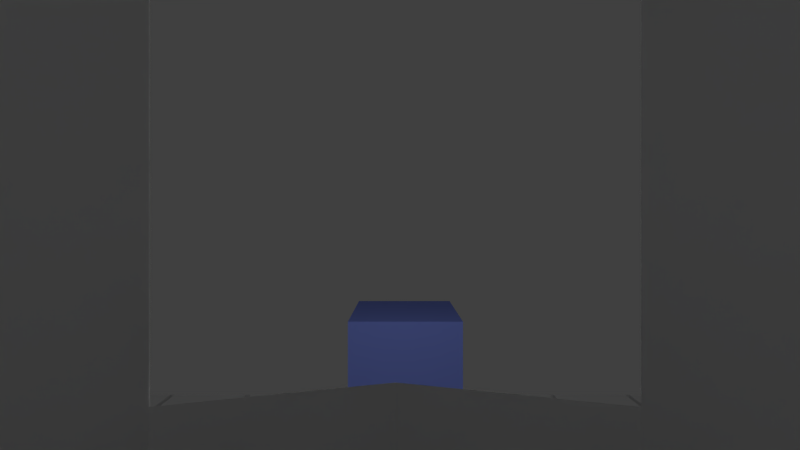 # Source: main.blend  (saved by Blender 2.74.0; exported with 4.5.12 LTS)
import bpy
from mathutils import Matrix  # noqa: F401  (used for matrix-valued properties, if any)

bpy.ops.wm.read_factory_settings(use_empty=True)
scene = bpy.context.scene
scene.name = 'Scene'

# ---- collections
col_collection_1 = bpy.data.collections.new('Collection 1'); scene.collection.children.link(col_collection_1)

# ---- materials (node trees are filled in below, after node groups)
mat_material_003 = bpy.data.materials.new('Material.003')
mat_material_003.alpha_threshold = 0.0
mat_material_003.use_transparent_shadow = False
mat_material_003.roughness = 0.5
mat_material_004 = bpy.data.materials.new('Material.004')
mat_material_004.alpha_threshold = 0.0
mat_material_004.use_transparent_shadow = False
mat_material_004.roughness = 0.5
mat_material = bpy.data.materials.new('Material')
mat_material.alpha_threshold = 0.0
mat_material.use_transparent_shadow = False
mat_material.diffuse_color = (0.2133, 0.2805, 0.8, 1.0)
mat_material.roughness = 0.5
mat_material.line_color = (0.0, 0.0, 0.0, 1.0)

# ---- material node trees

# ---- world
world_world = bpy.data.worlds.new('World'); scene.world = world_world
world_world.color = (0.05088, 0.05088, 0.05088)
world_world.use_sun_shadow = False
world_world.sun_shadow_jitter_overblur = 0.0
world_world.cycles.sampling_method = 'MANUAL'
world_world.cycles.sample_map_resolution = 256

# ---- cameras
cam_camera_001 = bpy.data.cameras.new('Camera.001')
cam_camera_001.clip_end = 100.0
cam_camera_001.lens = 17.0
cam_camera_001.sensor_width = 32.0
cam_camera_001.sensor_height = 18.0
cam_camera_001.ortho_scale = 7.314
cam_camera_001.dof.focus_distance = 0.0
cam_camera_001.dof.aperture_fstop = 128.0
cam_camera_002 = bpy.data.cameras.new('Camera.002')
cam_camera_002.clip_end = 100.0
cam_camera_002.lens = 35.0
cam_camera_002.sensor_width = 32.0
cam_camera_002.sensor_height = 18.0
cam_camera_002.display_size = 2.0
cam_camera_002.dof.focus_distance = 0.0
cam_camera_002.dof.aperture_fstop = 128.0

# ---- lights
light_point = bpy.data.lights.new('Point', 'POINT')
light_point.transmission_factor = 0.0
light_point.energy = 100.0
light_point.shadow_buffer_clip_start = 0.5
light_point.shadow_soft_size = 0.1
light_point.shadow_maximum_resolution = 0.006
light_point.use_absolute_resolution = True
light_point.cycles.use_multiple_importance_sampling = False
light_lamp_001 = bpy.data.lights.new('Lamp.001', 'POINT')
light_lamp_001.transmission_factor = 0.0
light_lamp_001.cutoff_distance = 30.0
light_lamp_001.energy = 100.0
light_lamp_001.shadow_buffer_clip_start = 1.001
light_lamp_001.shadow_soft_size = 0.1
light_lamp_001.shadow_maximum_resolution = 0.006
light_lamp_001.use_absolute_resolution = True
light_lamp_001.cycles.use_multiple_importance_sampling = False

# ---- meshes
me_char_main = bpy.data.meshes.new('char_main')
me_char_main.from_pydata([(7.618e-09, 0.4255, 0.1522), (-0.2127, 0.3685, 0.1522), (-0.3685, 0.2127, 0.1522), (-0.4255, -1.004e-07, 0.1522), (-0.3685, -0.2127, 0.1522), (-0.2127, -0.3685, 0.1522), (-5.663e-08, -0.4255, 0.1522), (0.2127, -0.3685, 0.1522), (0.3685, -0.2127, 0.1522), (0.4255, -2.796e-07, 0.1522), (0.3685, 0.2127, 0.1522), (0.2127, 0.3685, 0.1522), (7.618e-09, 0.4255, 1.373), (-0.2127, 0.3685, 1.373), (-0.3685, 0.2127, 1.373), (-0.4255, -1.004e-07, 1.373), (-0.3685, -0.2127, 1.373), (-0.2127, -0.3685, 1.373), (-5.663e-08, -0.4255, 1.373), (0.2127, -0.3685, 1.373), (0.3685, -0.2127, 1.373), (0.4255, -2.796e-07, 1.373), (0.3685, 0.2127, 1.373), (0.2127, 0.3685, 1.373), (2.732e-08, -1.639e-07, -0.1221), (6.623e-09, 0.2058, 1.371), (2.732e-08, -1.639e-07, 1.373), (-5.663e-08, -0.4255, 0.8643), (0.2127, -0.3685, 0.8643), (7.618e-09, 0.4255, 0.8643), (-0.2127, 0.3685, 0.8643), (0.3685, -0.2127, 0.8643), (-0.3685, 0.2127, 0.8643), (0.4255, -2.796e-07, 0.8643), (-0.4255, -1.004e-07, 0.8643), (0.3685, 0.2127, 0.8643), (-0.3685, -0.2127, 0.8643), (0.2127, 0.3685, 0.8643), (-0.2127, -0.3685, 0.8643)], [], [(28, 27, 6, 7), (30, 29, 0, 1), (31, 28, 7, 8), (32, 30, 1, 2), (33, 31, 8, 9), (34, 32, 2, 3), (35, 33, 9, 10), (36, 34, 3, 4), (37, 35, 10, 11), (38, 36, 4, 5), (37, 11, 0, 29), (27, 38, 5, 6), (3, 2, 24), (10, 9, 24), (4, 3, 24), (11, 10, 24), (5, 4, 24), (11, 24, 0), (6, 5, 24), (7, 6, 24), (1, 0, 24), (8, 7, 24), (2, 1, 24), (9, 8, 24), (26, 17, 18), (26, 18, 19), (26, 12, 13), (26, 19, 20), (26, 13, 14), (26, 20, 21), (26, 14, 15), (26, 21, 22), (26, 15, 16), (26, 22, 23), (26, 16, 17), (23, 12, 26), (18, 17, 38, 27), (17, 16, 36, 38), (23, 22, 35, 37), (16, 15, 34, 36), (22, 21, 33, 35), (15, 14, 32, 34), (21, 20, 31, 33), (14, 13, 30, 32), (20, 19, 28, 31), (19, 18, 27, 28)])
me_char_main.materials.append(mat_material_003)
me_char_main.use_remesh_preserve_volume = False
me_char_main.use_remesh_preserve_attributes = False
me_char_main.use_mirror_vertex_groups = False
me_char_main.update()
me_cube_016 = bpy.data.meshes.new('Cube.016')
me_cube_016.from_pydata([(-0.006282, 0.9741, 1.46), (-0.4964, 0.8428, 1.46), (-0.8552, 0.484, 1.46), (-0.9866, -0.006161, 1.46), (-0.8552, -0.4963, 1.46), (-0.4964, -0.8551, 1.46), (-0.006282, -0.9864, 1.46), (0.4839, -0.8551, 1.46), (0.8427, -0.4963, 1.46), (0.974, -0.006162, 1.46), (0.8427, 0.484, 1.46), (0.4839, 0.8428, 1.46), (0.4839, 0.8428, -2.484), (0.8427, 0.484, -2.484), (0.974, -0.006162, -2.484), (0.8427, -0.4963, -2.484), (0.4839, -0.8551, -2.484), (-0.006282, -0.9864, -2.484), (-0.4964, -0.8551, -2.484), (-0.8552, -0.4963, -2.484), (-0.9866, -0.006161, -2.484), (-0.8552, 0.484, -2.484), (-0.4964, 0.8428, -2.484), (-0.006282, 0.9741, -2.484), (-0.006282, -0.006161, 1.46), (-0.8552, -0.4963, 0.2376), (0.8427, 0.484, 0.2376), (-0.9866, -0.006161, 0.2376), (0.974, -0.006162, 0.2376), (-0.8552, 0.484, 0.2376), (0.8427, -0.4963, 0.2376), (-0.4964, 0.8428, 0.2376), (0.4839, -0.8551, 0.2376), (-0.006282, -0.9864, 0.2376), (-0.4964, -0.8551, 0.2376), (0.4839, 0.8428, 0.2376), (-0.006282, 0.9741, 0.2376), (-0.4964, -0.8551, -1.428), (0.4839, 0.8428, -1.428), (-0.8552, -0.4963, -1.428), (0.8427, 0.484, -1.428), (-0.9866, -0.006161, -1.428), (0.974, -0.006162, -1.428), (-0.8552, 0.484, -1.428), (0.8427, -0.4963, -1.428), (-0.4964, 0.8428, -1.428), (0.4839, -0.8551, -1.428), (-0.006282, -0.9864, -1.428), (-0.006282, 0.9741, -1.428)], [], [(37, 39, 19, 18), (38, 40, 13, 12), (39, 41, 20, 19), (40, 42, 14, 13), (41, 43, 21, 20), (42, 44, 15, 14), (43, 45, 22, 21), (44, 46, 16, 15), (45, 48, 23, 22), (46, 47, 17, 16), (47, 37, 18, 17), (35, 36, 0, 11), (8, 24, 7), (2, 24, 1), (9, 24, 8), (3, 24, 2), (10, 24, 9), (4, 24, 3), (11, 24, 10), (5, 24, 4), (11, 0, 24), (6, 24, 5), (7, 24, 6), (1, 24, 0), (6, 5, 34, 33), (7, 6, 33, 32), (1, 0, 36, 31), (8, 7, 32, 30), (2, 1, 31, 29), (9, 8, 30, 28), (3, 2, 29, 27), (10, 9, 28, 26), (4, 3, 27, 25), (11, 10, 26, 35), (5, 4, 25, 34), (12, 23, 48, 38), (33, 34, 37, 47), (32, 33, 47, 46), (30, 32, 46, 44), (29, 31, 45, 43), (28, 30, 44, 42), (27, 29, 43, 41), (26, 28, 42, 40), (25, 27, 41, 39), (35, 26, 40, 38), (34, 25, 39, 37)])
me_cube_016.materials.append(mat_material_004)
me_cube_016.use_remesh_preserve_volume = False
me_cube_016.use_remesh_preserve_attributes = False
me_cube_016.use_mirror_vertex_groups = False
me_cube_016.update()
me_cube_002 = bpy.data.meshes.new('Cube.002')
me_cube_002.from_pydata([(-1.0, -1.0, -1.0), (-1.0, 1.0, -1.0), (1.0, 1.0, -1.0), (1.0, -1.0, -1.0), (-1.0, -1.0, 1.0), (-1.0, 1.0, 1.0), (1.0, 1.0, 1.0), (1.0, -1.0, 1.0)], [], [(4, 5, 1, 0), (5, 6, 2, 1), (6, 7, 3, 2), (7, 4, 0, 3), (0, 1, 2, 3), (7, 6, 5, 4)])
me_cube_002.use_remesh_preserve_volume = False
me_cube_002.use_remesh_preserve_attributes = False
me_cube_002.use_mirror_vertex_groups = False
me_cube_002.update()
me_cube_017 = bpy.data.meshes.new('Cube.017')
me_cube_017.from_pydata([(-0.006282, 0.9741, 0.3809), (-0.4964, 0.8428, 0.3809), (-0.8552, 0.484, 0.3809), (-0.9866, -0.006161, 0.3809), (-0.8552, -0.4963, 0.3809), (-0.4964, -0.8551, 0.3809), (-0.006282, -0.9864, 0.3809), (0.4839, -0.8551, 0.3809), (0.8427, -0.4963, 0.3809), (0.974, -0.006162, 0.3809), (0.8427, 0.484, 0.3809), (0.4839, 0.8428, 0.3809), (-0.006282, 0.9741, -0.5966), (-0.4964, 0.8428, -0.5966), (-0.8552, 0.484, -0.5966), (-0.9866, -0.006161, -0.5966), (-0.8552, -0.4963, -0.5966), (-0.4964, -0.8551, -0.5966), (-0.006282, -0.9864, -0.5966), (0.4839, -0.8551, -0.5966), (0.8427, -0.4963, -0.5966), (0.974, -0.006162, -0.5966), (0.8427, 0.484, -0.5966), (0.4839, 0.8428, -0.5966), (-0.006282, -0.006161, -1.467)], [], [(20, 8, 7, 19), (14, 2, 1, 13), (21, 9, 8, 20), (15, 3, 2, 14), (22, 10, 9, 21), (16, 4, 3, 15), (23, 11, 10, 22), (17, 5, 4, 16), (11, 23, 12, 0), (18, 6, 5, 17), (19, 7, 6, 18), (13, 1, 0, 12), (24, 14, 13), (24, 20, 19), (24, 13, 12), (24, 19, 18), (24, 18, 17), (23, 24, 12), (24, 17, 16), (24, 23, 22), (24, 16, 15), (24, 22, 21), (24, 15, 14), (24, 21, 20)])
me_cube_017.materials.append(mat_material_004)
me_cube_017.use_remesh_preserve_volume = False
me_cube_017.use_remesh_preserve_attributes = False
me_cube_017.use_mirror_vertex_groups = False
me_cube_017.update()
me_plane_001 = bpy.data.meshes.new('Plane.001')
me_plane_001.from_pydata([(-1.0, -1.0, 0.0), (1.0, -1.0, 0.0), (-1.0, 1.0, 0.0), (1.0, 1.0, 0.0), (0.006967, 0.743, -0.03971), (0.757, 1.0, -0.03971), (0.743, 1.0, -0.03971), (1.0, -0.757, -0.03971), (1.0, -0.743, -0.03971), (-0.757, -1.0, -0.03971), (-0.743, -1.0, -0.03971), (-1.0, 0.757, -0.03971), (-1.0, 0.743, -0.03971), (-0.743, 1.0, -0.03971), (-0.757, 1.0, -0.03971), (1.0, 0.743, -0.03971), (1.0, 0.757, -0.03971), (0.743, -1.0, -0.03971), (0.757, -1.0, -0.03971), (-1.0, -0.743, -0.03971), (-1.0, -0.757, -0.03971), (0.493, -0.493, -0.03971), (0.507, -0.493, -0.03971), (0.507, -0.507, -0.03971), (0.493, -0.507, -0.03971), (-0.507, -0.493, -0.03971), (-0.493, -0.493, -0.03971), (-0.493, -0.507, -0.03971), (-0.507, -0.507, -0.03971), (-0.507, 0.507, -0.03971), (-0.493, 0.507, -0.03971), (-0.493, 0.493, -0.03971), (-0.507, 0.493, -0.03971), (0.493, 0.507, -0.03971), (0.507, 0.507, -0.03971), (0.507, 0.493, -0.03971), (0.493, 0.493, -0.03971), (0.493, -0.006967, -0.03971), (0.493, 0.006967, -0.03971), (0.507, 0.006967, -0.03971), (0.507, -0.006967, -0.03971), (-0.507, -0.006967, -0.03971), (-0.507, 0.006967, -0.03971), (-0.493, 0.006967, -0.03971), (-0.493, -0.006967, -0.03971), (-0.006967, -0.507, -0.03971), (-0.006967, -0.493, -0.03971), (0.006967, -0.493, -0.03971), (0.006967, -0.507, -0.03971), (-0.006967, 0.507, -0.03971), (0.006967, 0.507, -0.03971), (0.006967, 0.493, -0.03971), (-0.006967, 0.493, -0.03971), (0.507, 1.0, -0.03971), (0.493, 1.0, -0.03971), (1.0, -0.507, -0.03971), (1.0, -0.493, -0.03971), (-0.507, -1.0, -0.03971), (-0.493, -1.0, -0.03971), (-1.0, 0.507, -0.03971), (-1.0, 0.493, -0.03971), (-0.493, 1.0, -0.03971), (-0.507, 1.0, -0.03971), (1.0, 0.493, -0.03971), (1.0, 0.507, -0.03971), (0.493, -1.0, -0.03971), (0.507, -1.0, -0.03971), (-1.0, -0.493, -0.03971), (-1.0, -0.507, -0.03971), (-0.006967, 0.006967, -0.03971), (0.006967, 0.006967, -0.03971), (0.006967, -0.006967, -0.03971), (-0.006967, -0.006967, -0.03971), (0.006967, 1.0, -0.03971), (-0.006967, 1.0, -0.03971), (1.0, -0.006967, -0.03971), (1.0, 0.006967, -0.03971), (-0.006967, -1.0, -0.03971), (0.006967, -1.0, -0.03971), (-1.0, 0.006967, -0.03971), (-1.0, -0.006967, -0.03971), (-1.0, -0.006967, 0.0), (-1.0, 0.006967, 0.0), (0.006967, -1.0, 0.0), (-0.006967, -1.0, 0.0), (1.0, 0.006967, 0.0), (1.0, -0.006967, 0.0), (-0.006967, 1.0, 0.0), (0.006967, 1.0, 0.0), (-0.006967, -0.006967, 0.0), (0.006967, -0.006967, 0.0), (0.006967, 0.006967, 0.0), (-0.006967, 0.006967, 0.0), (-1.0, -0.507, 0.0), (-1.0, -0.493, 0.0), (0.507, -1.0, 0.0), (0.493, -1.0, 0.0), (1.0, 0.507, 0.0), (1.0, 0.493, 0.0), (-0.507, 1.0, 0.0), (-0.493, 1.0, 0.0), (-1.0, 0.493, 0.0), (-1.0, 0.507, 0.0), (-0.493, -1.0, 0.0), (-0.507, -1.0, 0.0), (1.0, -0.493, 0.0), (1.0, -0.507, 0.0), (0.493, 1.0, 0.0), (0.507, 1.0, 0.0), (-0.006967, 0.493, 0.0), (0.006967, 0.493, 0.0), (0.006967, 0.507, 0.0), (-0.006967, 0.507, 0.0), (0.006967, -0.507, 0.0), (0.006967, -0.493, 0.0), (-0.006967, -0.493, 0.0), (-0.006967, -0.507, 0.0), (-0.493, -0.006967, 0.0), (-0.493, 0.006967, 0.0), (-0.507, 0.006967, 0.0), (-0.507, -0.006967, 0.0), (0.507, -0.006967, 0.0), (0.507, 0.006967, 0.0), (0.493, 0.006967, 0.0), (0.493, -0.006967, 0.0), (0.493, 0.493, 0.0), (0.507, 0.493, 0.0), (0.507, 0.507, 0.0), (0.493, 0.507, 0.0), (-0.507, 0.493, 0.0), (-0.493, 0.493, 0.0), (-0.493, 0.507, 0.0), (-0.507, 0.507, 0.0), (-0.507, -0.507, 0.0), (-0.493, -0.507, 0.0), (-0.493, -0.493, 0.0), (-0.507, -0.493, 0.0), (0.493, -0.507, 0.0), (0.507, -0.507, 0.0), (0.507, -0.493, 0.0), (0.493, -0.493, 0.0), (-1.0, -0.757, 0.0), (-1.0, -0.743, 0.0), (0.757, -1.0, 0.0), (0.743, -1.0, 0.0), (1.0, 0.757, 0.0), (1.0, 0.743, 0.0), (-0.757, 1.0, 0.0), (-0.743, 1.0, 0.0), (-1.0, 0.743, 0.0), (-1.0, 0.757, 0.0), (-0.743, -1.0, 0.0), (-0.757, -1.0, 0.0), (1.0, -0.743, 0.0), (1.0, -0.757, 0.0), (0.743, 1.0, 0.0), (0.757, 1.0, 0.0), (0.006967, 0.743, 0.0), (0.006967, 0.757, 0.0), (-0.006967, 0.757, 0.0), (-0.006967, 0.743, 0.0), (-0.006967, -0.757, 0.0), (0.006967, -0.757, 0.0), (0.006967, -0.743, 0.0), (-0.006967, -0.743, 0.0), (-0.757, 0.006967, 0.0), (-0.757, -0.006967, 0.0), (-0.743, -0.006967, 0.0), (-0.743, 0.006967, 0.0), (0.243, 0.006967, 0.0), (0.243, -0.006967, 0.0), (0.257, -0.006967, 0.0), (0.257, 0.006967, 0.0), (-1.0, -0.257, 0.0), (-1.0, -0.243, 0.0), (0.257, -1.0, 0.0), (0.243, -1.0, 0.0), (1.0, 0.257, 0.0), (1.0, 0.243, 0.0), (-0.257, 1.0, 0.0), (-0.243, 1.0, 0.0), (-1.0, 0.243, 0.0), (-1.0, 0.257, 0.0), (-0.243, -1.0, 0.0), (-0.257, -1.0, 0.0), (1.0, -0.243, 0.0), (1.0, -0.257, 0.0), (0.243, 1.0, 0.0), (0.257, 1.0, 0.0), (-0.006967, 0.257, 0.0), (-0.006967, 0.243, 0.0), (0.006967, 0.243, 0.0), (0.006967, 0.257, 0.0), (0.006967, -0.257, 0.0), (0.006967, -0.243, 0.0), (-0.006967, -0.243, 0.0), (-0.006967, -0.257, 0.0), (-0.243, -0.006967, 0.0), (-0.243, 0.006967, 0.0), (-0.257, 0.006967, 0.0), (-0.257, -0.006967, 0.0), (0.757, -0.006967, 0.0), (0.757, 0.006967, 0.0), (0.743, 0.006967, 0.0), (0.743, -0.006967, 0.0), (0.507, 0.757, 0.0), (0.493, 0.757, 0.0), (0.493, 0.743, 0.0), (0.507, 0.743, 0.0), (0.493, 0.243, 0.0), (0.507, 0.243, 0.0), (0.507, 0.257, 0.0), (0.493, 0.257, 0.0), (0.243, 0.507, 0.0), (0.243, 0.493, 0.0), (0.257, 0.493, 0.0), (0.257, 0.507, 0.0), (0.743, 0.507, 0.0), (0.743, 0.493, 0.0), (0.757, 0.493, 0.0), (0.757, 0.507, 0.0), (-0.493, 0.757, 0.0), (-0.507, 0.757, 0.0), (-0.507, 0.743, 0.0), (-0.493, 0.743, 0.0), (-0.507, 0.243, 0.0), (-0.493, 0.243, 0.0), (-0.493, 0.257, 0.0), (-0.507, 0.257, 0.0), (-0.757, 0.507, 0.0), (-0.757, 0.493, 0.0), (-0.743, 0.493, 0.0), (-0.743, 0.507, 0.0), (-0.257, 0.507, 0.0), (-0.257, 0.493, 0.0), (-0.243, 0.493, 0.0), (-0.243, 0.507, 0.0), (-0.493, -0.243, 0.0), (-0.507, -0.243, 0.0), (-0.507, -0.257, 0.0), (-0.493, -0.257, 0.0), (-0.507, -0.757, 0.0), (-0.493, -0.757, 0.0), (-0.493, -0.743, 0.0), (-0.507, -0.743, 0.0), (-0.757, -0.493, 0.0), (-0.757, -0.507, 0.0), (-0.743, -0.507, 0.0), (-0.743, -0.493, 0.0), (-0.257, -0.493, 0.0), (-0.257, -0.507, 0.0), (-0.243, -0.507, 0.0), (-0.243, -0.493, 0.0), (0.507, -0.243, 0.0), (0.493, -0.243, 0.0), (0.493, -0.257, 0.0), (0.507, -0.257, 0.0), (0.493, -0.757, 0.0), (0.507, -0.757, 0.0), (0.507, -0.743, 0.0), (0.493, -0.743, 0.0), (0.243, -0.493, 0.0), (0.243, -0.507, 0.0), (0.257, -0.507, 0.0), (0.257, -0.493, 0.0), (0.743, -0.493, 0.0), (0.743, -0.507, 0.0), (0.757, -0.507, 0.0), (0.757, -0.493, 0.0), (0.757, 0.743, 0.0), (0.757, 0.757, 0.0), (0.743, 0.757, 0.0), (0.743, 0.743, 0.0), (-0.243, 0.743, 0.0), (-0.243, 0.757, 0.0), (-0.257, 0.757, 0.0), (-0.257, 0.743, 0.0), (-0.243, -0.257, 0.0), (-0.243, -0.243, 0.0), (-0.257, -0.243, 0.0), (-0.257, -0.257, 0.0), (0.757, -0.257, 0.0), (0.757, -0.243, 0.0), (0.743, -0.243, 0.0), (0.743, -0.257, 0.0), (0.257, 0.743, 0.0), (0.257, 0.757, 0.0), (0.243, 0.757, 0.0), (0.243, 0.743, 0.0), (0.257, 0.243, 0.0), (0.257, 0.257, 0.0), (0.243, 0.257, 0.0), (0.243, 0.243, 0.0), (0.757, 0.243, 0.0), (0.757, 0.257, 0.0), (0.743, 0.257, 0.0), (0.743, 0.243, 0.0), (-0.743, 0.743, 0.0), (-0.743, 0.757, 0.0), (-0.757, 0.757, 0.0), (-0.757, 0.743, 0.0), (-0.743, 0.243, 0.0), (-0.743, 0.257, 0.0), (-0.757, 0.257, 0.0), (-0.757, 0.243, 0.0), (-0.243, 0.243, 0.0), (-0.243, 0.257, 0.0), (-0.257, 0.257, 0.0), (-0.257, 0.243, 0.0), (-0.743, -0.257, 0.0), (-0.743, -0.243, 0.0), (-0.757, -0.243, 0.0), (-0.757, -0.257, 0.0), (-0.743, -0.757, 0.0), (-0.743, -0.743, 0.0), (-0.757, -0.743, 0.0), (-0.757, -0.757, 0.0), (-0.243, -0.757, 0.0), (-0.243, -0.743, 0.0), (-0.257, -0.743, 0.0), (-0.257, -0.757, 0.0), (0.257, -0.257, 0.0), (0.257, -0.243, 0.0), (0.243, -0.243, 0.0), (0.243, -0.257, 0.0), (0.257, -0.757, 0.0), (0.257, -0.743, 0.0), (0.243, -0.743, 0.0), (0.243, -0.757, 0.0), (0.757, -0.757, 0.0), (0.757, -0.743, 0.0), (0.743, -0.743, 0.0), (0.743, -0.757, 0.0), (0.006967, 0.757, -0.03971), (-0.006967, 0.757, -0.03971), (-0.006967, 0.743, -0.03971), (-0.006967, -0.757, -0.03971), (0.006967, -0.757, -0.03971), (0.006967, -0.743, -0.03971), (-0.006967, -0.743, -0.03971), (-0.757, 0.006967, -0.03971), (-0.757, -0.006967, -0.03971), (-0.743, -0.006967, -0.03971), (-0.743, 0.006967, -0.03971), (0.243, 0.006967, -0.03971), (0.243, -0.006967, -0.03971), (0.257, -0.006967, -0.03971), (0.257, 0.006967, -0.03971), (-1.0, -0.257, -0.03971), (-1.0, -0.243, -0.03971), (0.257, -1.0, -0.03971), (0.243, -1.0, -0.03971), (1.0, 0.257, -0.03971), (1.0, 0.243, -0.03971), (-0.257, 1.0, -0.03971), (-0.243, 1.0, -0.03971), (-1.0, 0.243, -0.03971), (-1.0, 0.257, -0.03971), (-0.243, -1.0, -0.03971), (-0.257, -1.0, -0.03971), (1.0, -0.243, -0.03971), (1.0, -0.257, -0.03971), (0.243, 1.0, -0.03971), (0.257, 1.0, -0.03971), (-0.006967, 0.257, -0.03971), (-0.006967, 0.243, -0.03971), (0.006967, 0.243, -0.03971), (0.006967, 0.257, -0.03971), (0.006967, -0.257, -0.03971), (0.006967, -0.243, -0.03971), (-0.006967, -0.243, -0.03971), (-0.006967, -0.257, -0.03971), (-0.243, -0.006967, -0.03971), (-0.243, 0.006967, -0.03971), (-0.257, 0.006967, -0.03971), (-0.257, -0.006967, -0.03971), (0.757, -0.006967, -0.03971), (0.757, 0.006967, -0.03971), (0.743, 0.006967, -0.03971), (0.743, -0.006967, -0.03971), (0.507, 0.757, -0.03971), (0.493, 0.757, -0.03971), (0.493, 0.743, -0.03971), (0.507, 0.743, -0.03971), (0.493, 0.243, -0.03971), (0.507, 0.243, -0.03971), (0.507, 0.257, -0.03971), (0.493, 0.257, -0.03971), (0.243, 0.507, -0.03971), (0.243, 0.493, -0.03971), (0.257, 0.493, -0.03971), (0.257, 0.507, -0.03971), (0.743, 0.507, -0.03971), (0.743, 0.493, -0.03971), (0.757, 0.493, -0.03971), (0.757, 0.507, -0.03971), (-0.493, 0.757, -0.03971), (-0.507, 0.757, -0.03971), (-0.507, 0.743, -0.03971), (-0.493, 0.743, -0.03971), (-0.507, 0.243, -0.03971), (-0.493, 0.243, -0.03971), (-0.493, 0.257, -0.03971), (-0.507, 0.257, -0.03971), (-0.757, 0.507, -0.03971), (-0.757, 0.493, -0.03971), (-0.743, 0.493, -0.03971), (-0.743, 0.507, -0.03971), (-0.257, 0.507, -0.03971), (-0.257, 0.493, -0.03971), (-0.243, 0.493, -0.03971), (-0.243, 0.507, -0.03971), (-0.493, -0.243, -0.03971), (-0.507, -0.243, -0.03971), (-0.507, -0.257, -0.03971), (-0.493, -0.257, -0.03971), (-0.507, -0.757, -0.03971), (-0.493, -0.757, -0.03971), (-0.493, -0.743, -0.03971), (-0.507, -0.743, -0.03971), (-0.757, -0.493, -0.03971), (-0.757, -0.507, -0.03971), (-0.743, -0.507, -0.03971), (-0.743, -0.493, -0.03971), (-0.257, -0.493, -0.03971), (-0.257, -0.507, -0.03971), (-0.243, -0.507, -0.03971), (-0.243, -0.493, -0.03971), (0.507, -0.243, -0.03971), (0.493, -0.243, -0.03971), (0.493, -0.257, -0.03971), (0.507, -0.257, -0.03971), (0.493, -0.757, -0.03971), (0.507, -0.757, -0.03971), (0.507, -0.743, -0.03971), (0.493, -0.743, -0.03971), (0.243, -0.493, -0.03971), (0.243, -0.507, -0.03971), (0.257, -0.507, -0.03971), (0.257, -0.493, -0.03971), (0.743, -0.493, -0.03971), (0.743, -0.507, -0.03971), (0.757, -0.507, -0.03971), (0.757, -0.493, -0.03971), (0.757, 0.743, -0.03971), (0.757, 0.757, -0.03971), (0.743, 0.757, -0.03971), (0.743, 0.743, -0.03971), (-0.243, 0.743, -0.03971), (-0.243, 0.757, -0.03971), (-0.257, 0.757, -0.03971), (-0.257, 0.743, -0.03971), (-0.243, -0.257, -0.03971), (-0.243, -0.243, -0.03971), (-0.257, -0.243, -0.03971), (-0.257, -0.257, -0.03971), (0.757, -0.257, -0.03971), (0.757, -0.243, -0.03971), (0.743, -0.243, -0.03971), (0.743, -0.257, -0.03971), (0.257, 0.743, -0.03971), (0.257, 0.757, -0.03971), (0.243, 0.757, -0.03971), (0.243, 0.743, -0.03971), (0.257, 0.243, -0.03971), (0.257, 0.257, -0.03971), (0.243, 0.257, -0.03971), (0.243, 0.243, -0.03971), (0.757, 0.243, -0.03971), (0.757, 0.257, -0.03971), (0.743, 0.257, -0.03971), (0.743, 0.243, -0.03971), (-0.743, 0.743, -0.03971), (-0.743, 0.757, -0.03971), (-0.757, 0.757, -0.03971), (-0.757, 0.743, -0.03971), (-0.743, 0.243, -0.03971), (-0.743, 0.257, -0.03971), (-0.757, 0.257, -0.03971), (-0.757, 0.243, -0.03971), (-0.243, 0.243, -0.03971), (-0.243, 0.257, -0.03971), (-0.257, 0.257, -0.03971), (-0.257, 0.243, -0.03971), (-0.743, -0.257, -0.03971), (-0.743, -0.243, -0.03971), (-0.757, -0.243, -0.03971), (-0.757, -0.257, -0.03971), (-0.743, -0.757, -0.03971), (-0.743, -0.743, -0.03971), (-0.757, -0.743, -0.03971), (-0.757, -0.757, -0.03971), (-0.243, -0.757, -0.03971), (-0.243, -0.743, -0.03971), (-0.257, -0.743, -0.03971), (-0.257, -0.757, -0.03971), (0.257, -0.257, -0.03971), (0.257, -0.243, -0.03971), (0.243, -0.243, -0.03971), (0.243, -0.257, -0.03971), (0.257, -0.757, -0.03971), (0.257, -0.743, -0.03971), (0.243, -0.743, -0.03971), (0.243, -0.757, -0.03971), (0.757, -0.757, -0.03971), (0.757, -0.743, -0.03971), (0.743, -0.743, -0.03971), (0.743, -0.757, -0.03971)], [], [(150, 299, 147, 2), (91, 169, 292, 191), (94, 245, 312, 173), (158, 287, 187, 88), (111, 213, 288, 157), (131, 233, 276, 224), (221, 275, 179, 100), (102, 229, 300, 149), (135, 249, 280, 240), (114, 261, 324, 193), (118, 199, 308, 226), (139, 265, 284, 256), (168, 119, 225, 301), (122, 203, 296, 210), (0, 152, 316, 141), (205, 271, 155, 108), (286, 206, 107, 188), (216, 128, 207, 285), (294, 177, 98, 219), (298, 222, 99, 148), (232, 132, 223, 297), (192, 291, 214, 110), (310, 238, 120, 167), (248, 136, 239, 309), (318, 164, 116, 251), (322, 254, 124, 171), (264, 140, 255, 321), (330, 153, 106, 267), (274, 159, 87, 180), (236, 112, 160, 273), (211, 295, 218, 126), (306, 189, 109, 235), (198, 92, 190, 305), (253, 283, 204, 121), (290, 212, 125, 215), (127, 217, 272, 208), (282, 185, 86, 201), (72, 71, 70, 69), (182, 303, 230, 101), (227, 307, 234, 130), (151, 104, 241, 313), (174, 311, 166, 81), (237, 279, 200, 117), (302, 228, 129, 231), (172, 123, 209, 289), (194, 323, 170, 90), (183, 84, 161, 317), (142, 315, 246, 93), (243, 319, 250, 134), (175, 96, 257, 325), (143, 1, 154, 329), (103, 184, 320, 242), (314, 244, 133, 247), (268, 105, 186, 281), (83, 176, 328, 162), (278, 195, 89, 197), (163, 327, 262, 113), (259, 331, 266, 138), (252, 115, 196, 277), (202, 85, 178, 293), (95, 144, 332, 258), (326, 260, 137, 263), (220, 97, 146, 269), (270, 145, 3, 156), (206, 286, 461, 381), (205, 108, 53, 380), (149, 300, 475, 12), (93, 246, 421, 68), (203, 122, 39, 378), (173, 312, 487, 348), (115, 252, 427, 46), (323, 194, 369, 498), (224, 276, 451, 399), (176, 83, 78, 351), (157, 288, 463, 4), (85, 202, 377, 76), (150, 149, 12, 11), (94, 93, 68, 67), (117, 200, 375, 44), (174, 173, 348, 349), (251, 116, 45, 426), (264, 321, 496, 439), (275, 221, 396, 450), (84, 183, 358, 77), (287, 158, 333, 462), (86, 85, 76, 75), (299, 150, 11, 474), (245, 94, 67, 420), (311, 174, 349, 486), (199, 118, 43, 374), (136, 248, 423, 25), (324, 261, 436, 499), (236, 273, 448, 411), (174, 81, 80, 349), (216, 285, 460, 391), (201, 86, 75, 376), (232, 297, 472, 407), (103, 242, 417, 58), (248, 309, 484, 423), (114, 193, 368, 47), (247, 133, 28, 422), (170, 323, 498, 345), (276, 233, 408, 451), (82, 181, 356, 79), (288, 213, 388, 463), (92, 198, 373, 69), (300, 229, 404, 475), (104, 103, 58, 57), (312, 245, 420, 487), (196, 115, 46, 371), (133, 244, 419, 28), (322, 171, 346, 497), (179, 275, 450, 354), (329, 154, 7, 504), (187, 287, 462, 362), (197, 89, 72, 372), (147, 299, 474, 14), (241, 104, 57, 416), (166, 311, 486, 341), (109, 189, 364, 52), (243, 134, 27, 418), (317, 161, 336, 492), (180, 179, 354, 355), (153, 330, 505, 8), (188, 187, 362, 363), (89, 195, 370, 72), (148, 147, 14, 13), (120, 238, 413, 41), (310, 167, 342, 485), (192, 110, 51, 367), (135, 240, 415, 26), (164, 318, 493, 339), (274, 180, 355, 449), (154, 153, 8, 7), (286, 188, 363, 461), (194, 90, 71, 369), (188, 107, 54, 363), (298, 148, 13, 473), (237, 117, 44, 412), (305, 190, 365, 480), (123, 172, 347, 38), (239, 136, 25, 414), (242, 320, 495, 417), (269, 146, 15, 444), (258, 332, 507, 433), (281, 186, 361, 456), (91, 191, 366, 70), (108, 155, 6, 53), (293, 178, 353, 468), (130, 234, 409, 31), (189, 306, 481, 364), (171, 124, 37, 346), (112, 236, 411, 49), (319, 243, 418, 494), (145, 270, 445, 16), (331, 259, 434, 506), (185, 282, 457, 360), (190, 92, 69, 365), (106, 153, 8, 55), (233, 131, 30, 408), (177, 294, 469, 352), (119, 168, 343, 42), (226, 308, 483, 401), (235, 109, 52, 410), (183, 317, 492, 358), (146, 145, 16, 15), (143, 329, 504, 18), (90, 170, 345, 71), (186, 185, 360, 361), (186, 105, 56, 361), (101, 230, 405, 60), (178, 177, 352, 353), (167, 120, 41, 342), (307, 227, 402, 482), (132, 232, 407, 29), (184, 183, 358, 359), (208, 272, 447, 383), (144, 143, 18, 17), (169, 91, 70, 344), (256, 284, 459, 431), (184, 103, 58, 359), (102, 101, 60, 59), (210, 296, 471, 385), (116, 164, 339, 45), (198, 305, 480, 373), (231, 129, 32, 406), (320, 184, 359, 495), (271, 205, 380, 446), (332, 144, 17, 507), (81, 166, 341, 80), (283, 253, 428, 458), (104, 151, 10, 57), (295, 211, 386, 470), (229, 102, 59, 404), (308, 199, 374, 483), (163, 113, 48, 338), (129, 228, 403, 32), (250, 319, 494, 425), (220, 269, 444, 395), (266, 331, 506, 441), (268, 281, 456, 443), (82, 81, 80, 79), (182, 101, 60, 357), (202, 293, 468, 377), (118, 226, 401, 43), (234, 307, 482, 409), (111, 157, 4, 50), (227, 130, 31, 402), (318, 251, 426, 493), (272, 217, 392, 447), (330, 267, 442, 505), (284, 265, 440, 459), (165, 82, 79, 340), (102, 149, 12, 59), (296, 203, 378, 471), (225, 119, 42, 400), (306, 235, 410, 481), (160, 112, 49, 335), (131, 224, 399, 30), (313, 241, 416, 488), (155, 271, 446, 6), (325, 257, 432, 500), (204, 283, 458, 379), (83, 162, 337, 78), (148, 99, 62, 13), (82, 165, 304, 181), (52, 51, 50, 49), (48, 47, 46, 45), (44, 43, 42, 41), (40, 39, 38, 37), (36, 35, 34, 33), (32, 31, 30, 29), (28, 27, 26, 25), (24, 23, 22, 21), (4, 333, 334, 335), (336, 337, 338, 339), (340, 341, 342, 343), (344, 345, 346, 347), (364, 365, 366, 367), (368, 369, 370, 371), (372, 373, 374, 375), (376, 377, 378, 379), (380, 381, 382, 383), (384, 385, 386, 387), (388, 389, 390, 391), (392, 393, 394, 395), (396, 397, 398, 399), (400, 401, 402, 403), (404, 405, 406, 407), (408, 409, 410, 411), (412, 413, 414, 415), (416, 417, 418, 419), (420, 421, 422, 423), (424, 425, 426, 427), (428, 429, 430, 431), (432, 433, 434, 435), (436, 437, 438, 439), (440, 441, 442, 443), (444, 445, 446, 447), (448, 449, 450, 451), (452, 453, 454, 455), (456, 457, 458, 459), (460, 461, 462, 463), (464, 465, 466, 467), (468, 469, 470, 471), (472, 473, 474, 475), (476, 477, 478, 479), (480, 481, 482, 483), (484, 485, 486, 487), (488, 489, 490, 491), (492, 493, 494, 495), (496, 497, 498, 499), (500, 501, 502, 503), (504, 505, 506, 507), (333, 73, 74, 334), (336, 77, 78, 337), (340, 79, 80, 341), (344, 70, 71, 345), (365, 69, 70, 366), (369, 71, 72, 370), (372, 72, 69, 373), (376, 75, 76, 377), (380, 53, 54, 381), (384, 38, 39, 385), (388, 50, 51, 389), (392, 34, 35, 393), (396, 61, 62, 397), (400, 42, 43, 401), (404, 59, 60, 405), (408, 30, 31, 409), (412, 44, 41, 413), (416, 57, 58, 417), (420, 67, 68, 421), (424, 26, 27, 425), (428, 40, 37, 429), (432, 65, 66, 433), (436, 47, 48, 437), (440, 22, 23, 441), (335, 49, 50, 4), (338, 48, 45, 339), (342, 41, 42, 343), (346, 37, 38, 347), (367, 51, 52, 364), (371, 46, 47, 368), (374, 43, 44, 375), (378, 39, 40, 379), (382, 33, 34, 383), (386, 35, 36, 387), (390, 36, 33, 391), (394, 63, 64, 395), (398, 29, 30, 399), (402, 31, 32, 403), (406, 32, 29, 407), (410, 52, 49, 411), (414, 25, 26, 415), (418, 27, 28, 419), (422, 28, 25, 423), (426, 45, 46, 427), (430, 21, 22, 431), (434, 23, 24, 435), (438, 24, 21, 439), (442, 55, 56, 443), (445, 5, 6, 446), (447, 392, 395, 444), (446, 380, 383, 447), (16, 445, 444, 15), (449, 355, 354, 450), (451, 408, 411, 448), (450, 396, 399, 451), (334, 449, 448, 335), (453, 372, 375, 454), (455, 424, 427, 452), (454, 412, 415, 455), (370, 453, 452, 371), (457, 376, 379, 458), (459, 440, 443, 456), (458, 428, 431, 459), (360, 457, 456, 361), (461, 363, 362, 462), (463, 388, 391, 460), (462, 333, 4, 463), (381, 461, 460, 382), (465, 390, 389, 466), (467, 344, 347, 464), (466, 367, 366, 467), (387, 465, 464, 384), (469, 394, 393, 470), (471, 378, 377, 468), (470, 386, 385, 471), (352, 469, 468, 353), (473, 13, 14, 474), (475, 404, 407, 472), (474, 11, 12, 475), (397, 473, 472, 398), (477, 406, 405, 478), (479, 340, 343, 476), (478, 357, 356, 479), (403, 477, 476, 400), (481, 410, 409, 482), (483, 374, 373, 480), (482, 402, 401, 483), (364, 481, 480, 365), (485, 342, 341, 486), (487, 420, 423, 484), (486, 349, 348, 487), (413, 485, 484, 414), (489, 422, 421, 490), (491, 9, 10, 488), (490, 19, 20, 491), (419, 489, 488, 416), (493, 426, 425, 494), (495, 359, 358, 492), (494, 418, 417, 495), (339, 493, 492, 336), (497, 346, 345, 498), (499, 436, 439, 496), (498, 369, 368, 499), (429, 497, 496, 430), (501, 438, 437, 502), (503, 351, 350, 500), (502, 338, 337, 503), (435, 501, 500, 432), (505, 442, 441, 506), (507, 17, 18, 504), (506, 434, 433, 507), (8, 505, 504, 7), (178, 85, 76, 353), (159, 274, 449, 334), (193, 324, 499, 368), (255, 140, 21, 430), (238, 310, 485, 413), (121, 204, 379, 40), (249, 135, 26, 424), (222, 298, 473, 397), (285, 207, 382, 460), (108, 107, 54, 53), (86, 185, 360, 75), (273, 160, 335, 448), (254, 322, 497, 429), (139, 256, 431, 22), (309, 239, 414, 484), (207, 128, 33, 382), (297, 223, 398, 472), (134, 250, 425, 27), (290, 215, 390, 465), (107, 206, 381, 54), (88, 187, 362, 73), (278, 197, 372, 453), (321, 255, 430, 496), (259, 138, 23, 434), (314, 247, 422, 489), (127, 208, 383, 34), (302, 231, 406, 477), (253, 121, 40, 428), (214, 291, 466, 389), (209, 123, 38, 384), (180, 87, 74, 355), (200, 279, 454, 375), (326, 263, 438, 501), (137, 260, 435, 24), (246, 315, 490, 421), (211, 126, 35, 386), (230, 303, 478, 405), (124, 254, 429, 37), (122, 210, 385, 39), (292, 169, 344, 467), (94, 173, 348, 67), (280, 249, 424, 455), (262, 327, 502, 437), (263, 137, 24, 438), (316, 152, 9, 491), (125, 212, 387, 36), (257, 96, 65, 432), (304, 165, 340, 479), (213, 111, 50, 388), (172, 289, 464, 347), (142, 93, 68, 19), (252, 277, 452, 427), (328, 176, 351, 503), (140, 264, 439, 21), (152, 151, 10, 9), (215, 125, 36, 390), (96, 95, 66, 65), (168, 301, 476, 343), (110, 214, 389, 51), (291, 192, 367, 466), (96, 175, 350, 65), (158, 88, 73, 333), (279, 237, 412, 454), (176, 175, 350, 351), (267, 106, 55, 442), (151, 313, 488, 10), (128, 216, 391, 33), (95, 258, 433, 66), (303, 182, 357, 478), (217, 127, 34, 392), (191, 292, 467, 366), (144, 95, 66, 17), (88, 87, 74, 73), (240, 280, 455, 415), (175, 325, 500, 350), (106, 105, 56, 55), (315, 142, 19, 490), (219, 98, 63, 394), (261, 114, 47, 436), (182, 181, 356, 357), (126, 218, 393, 35), (212, 290, 465, 387), (146, 97, 64, 15), (87, 159, 334, 74), (195, 278, 453, 370), (327, 163, 338, 502), (105, 268, 443, 56), (142, 141, 20, 19), (98, 97, 64, 63), (113, 262, 437, 48), (181, 304, 479, 356), (221, 100, 61, 396), (289, 209, 384, 464), (98, 177, 352, 63), (161, 84, 77, 336), (277, 196, 371, 452), (162, 328, 503, 337), (270, 156, 5, 445), (141, 316, 491, 20), (97, 220, 395, 64), (265, 139, 22, 440), (228, 302, 477, 403), (100, 99, 62, 61), (294, 219, 394, 469), (100, 179, 354, 61), (84, 83, 78, 77), (282, 201, 376, 457), (260, 326, 501, 435), (156, 155, 6, 5), (244, 314, 489, 419), (223, 132, 29, 398), (138, 266, 441, 23), (301, 225, 400, 476), (99, 222, 397, 62), (218, 295, 470, 393)])
me_plane_001.use_remesh_preserve_volume = False
me_plane_001.use_remesh_preserve_attributes = False
me_plane_001.use_mirror_vertex_groups = False
me_plane_001.update()
me_cube = bpy.data.meshes.new('Cube')
me_cube.from_pydata([(-1.0, -1.0, -1.0), (-1.0, 1.0, -1.0), (1.0, 1.0, -1.0), (1.0, -1.0, -1.0), (-1.0, -1.0, 1.0), (-1.0, 1.0, 1.0), (1.0, 1.0, 1.0), (1.0, -1.0, 1.0)], [], [(4, 5, 1, 0), (5, 6, 2, 1), (6, 7, 3, 2), (7, 4, 0, 3), (0, 1, 2, 3), (7, 6, 5, 4)])
me_cube.materials.append(mat_material)
me_cube.use_remesh_preserve_volume = False
me_cube.use_remesh_preserve_attributes = False
me_cube.use_mirror_vertex_groups = False
me_cube.update()
me_base_001 = bpy.data.meshes.new('Base.001')
me_base_001.from_pydata([(-2.01, -2.01, 0.0), (2.01, -2.01, 0.0), (-2.01, 2.01, 0.0), (2.01, 2.01, 0.0)], [], [(0, 1, 3, 2)])
me_base_001.use_remesh_preserve_volume = False
me_base_001.use_remesh_preserve_attributes = False
me_base_001.use_mirror_vertex_groups = False
me_base_001.update()
me_cube_001 = bpy.data.meshes.new('Cube.001')
me_cube_001.from_pydata([(-0.5, -0.5, -0.5), (-0.5, -0.5, 0.5), (-0.5, 0.5, -0.5), (-0.5, 0.5, 0.5), (0.5, -0.5, -0.5), (0.5, -0.5, 0.5), (0.5, 0.5, -0.5), (0.5, 0.5, 0.5)], [], [(1, 3, 2, 0), (3, 7, 6, 2), (7, 5, 4, 6), (5, 1, 0, 4), (0, 2, 6, 4), (5, 7, 3, 1)])
me_cube_001.use_remesh_preserve_volume = False
me_cube_001.use_remesh_preserve_attributes = False
me_cube_001.use_mirror_vertex_groups = False
me_cube_001.update()
me_cube_005 = bpy.data.meshes.new('Cube.005')
me_cube_005.from_pydata([(-0.5, -0.5, -0.5), (-0.5, -0.5, 0.5), (-0.5, 0.5, -0.5), (-0.5, 0.5, 0.5), (0.5, -0.5, -0.5), (0.5, -0.5, 0.5), (0.5, 0.5, -0.5), (0.5, 0.5, 0.5)], [], [(1, 3, 2, 0), (3, 7, 6, 2), (7, 5, 4, 6), (5, 1, 0, 4), (0, 2, 6, 4), (5, 7, 3, 1)])
me_cube_005.use_remesh_preserve_volume = False
me_cube_005.use_remesh_preserve_attributes = False
me_cube_005.use_mirror_vertex_groups = False
me_cube_005.update()

# ---- objects
ob_0_initer = bpy.data.objects.new('0 initer', None)
ob_char_main = bpy.data.objects.new('char_main', me_char_main)
ob_char_head = bpy.data.objects.new('char_head', None)
ob_camera = bpy.data.objects.new('Camera', cam_camera_001)
ob_crouch_sens = bpy.data.objects.new('crouch_sens', me_cube_016)
ob_cube_001 = bpy.data.objects.new('Cube.001', me_cube_002)
ob_fall_sens = bpy.data.objects.new('fall_sens', me_cube_017)
ob_plane = bpy.data.objects.new('Plane', me_plane_001)
ob_point = bpy.data.objects.new('Point', light_point)
ob_commandpanelcamera = bpy.data.objects.new('CommandPanelCamera', cam_camera_002)
ob_commandpanellamp = bpy.data.objects.new('CommandPanelLamp', light_lamp_001)
ob_cube = bpy.data.objects.new('Cube', me_cube)
ob_commandpanel = bpy.data.objects.new('CommandPanel', me_base_001)
ob_reversexbutton = bpy.data.objects.new('ReverseXButton', me_cube_001)
ob_reverseybutton = bpy.data.objects.new('ReverseYButton', me_cube_005)

# ---- transforms, parenting, visibility, modifiers, constraints
ob_0_initer.location = (-6.83, -2.384, 5.654)
ob_0_initer.scale = (2.537, 2.537, 2.537)
ob_0_initer.empty_image_offset = (0.0, 0.0)
ob_0_initer.lineart.crease_threshold = 0.0
ob_char_main.location = (0.0001364, -3.234, 3.454)
ob_char_main.display_type = 'WIRE'
ob_char_main.lineart.crease_threshold = 0.0
ob_char_head.parent = ob_char_main
ob_char_head.matrix_parent_inverse = Matrix(((1.0, 0.0, 0.0, 1.487), (-6.029e-08, 1.0, 0.0, -1.012), (-1.914e-07, 0.0, 1.0, -3.211), (0.0, 0.0, 0.0, 1.0)))
ob_char_head.location = (-1.49, 1.014, 4.243)
ob_char_head.track_axis = 'POS_Z'
ob_char_head.empty_image_offset = (0.0, 0.0)
ob_char_head.lineart.crease_threshold = 0.0
ob_camera.parent = ob_char_head
ob_camera.matrix_parent_inverse = Matrix(((1.0, 0.0, 0.0, 1.487), (0.0, 1.0, 0.0, -1.012), (0.0, 0.0, 1.0, -4.062), (0.0, 0.0, 0.0, 1.0)))
ob_camera.location = (-1.481, 1.012, 4.055)
ob_camera.rotation_euler = (1.571, -0.0, 0.0)
ob_camera.lock_rotations_4d = False
ob_camera.empty_display_type = 'ARROWS'
ob_camera.color = (0.0, 0.0, 0.0, 0.0)
ob_camera.display_type = 'WIRE'
ob_camera.lineart.crease_threshold = 0.0
ob_crouch_sens.parent = ob_char_main
ob_crouch_sens.matrix_parent_inverse = Matrix(((1.0, 0.0, 0.0, -0.0001364), (0.0, 1.0, 5.96e-08, 3.234), (0.0, 0.0, 1.0, -3.454), (0.0, 0.0, 0.0, 1.0)))
ob_crouch_sens.location = (0.001416, -3.231, 4.763)
ob_crouch_sens.scale = (0.4135, 0.4135, 0.3036)
ob_crouch_sens.lineart.crease_threshold = 0.0
ob_cube_001.parent = ob_crouch_sens
ob_cube_001.matrix_parent_inverse = Matrix(((2.419, 0.0, 0.0, -0.003424), (0.0, 2.419, -2.384e-07, 7.814), (0.0, 0.0, 3.294, -15.69), (0.0, 0.0, 0.0, 1.0)))
ob_cube_001.location = (0.1159, -3.366, 9.439)
ob_cube_001.scale = (0.3847, 0.3847, 0.3847)
ob_cube_001.lineart.crease_threshold = 0.0
ob_fall_sens.parent = ob_char_main
ob_fall_sens.matrix_parent_inverse = Matrix(((1.0, 0.0, 0.0, -0.0001364), (0.0, 1.0, 5.96e-08, 3.234), (0.0, 0.0, 1.0, -3.454), (0.0, 0.0, 0.0, 1.0)))
ob_fall_sens.location = (0.001416, -3.231, 3.786)
ob_fall_sens.scale = (0.3572, 0.3572, 0.3036)
ob_fall_sens.lineart.crease_threshold = 0.0
ob_plane.location = (0.0, 0.0, 0.0)
ob_plane.scale = (8.0, 8.0, 8.0)
ob_plane.lineart.crease_threshold = 0.0
ob_point.location = (0.0, 0.0, 4.816)
ob_point.lineart.crease_threshold = 0.0
ob_commandpanelcamera.location = (0.0, 0.0, 22.57)
ob_commandpanelcamera.lineart.crease_threshold = 0.0
ob_commandpanellamp.location = (4.076, 1.005, 18.48)
ob_commandpanellamp.rotation_euler = (0.6503, 0.05522, 1.866)
ob_commandpanellamp.lock_rotations_4d = False
ob_commandpanellamp.empty_display_type = 'ARROWS'
ob_commandpanellamp.color = (0.0, 0.0, 0.0, 0.0)
ob_commandpanellamp.lineart.crease_threshold = 0.0
ob_cube.location = (0.09755, 5.153, 1.801)
ob_cube.lineart.crease_threshold = 0.0
ob_commandpanel.location = (0.0, 0.0, 13.5)
ob_commandpanel.rotation_euler = (-0.0, -3.03, -0.0)
ob_commandpanel.scale = (2.466, 2.466, 2.466)
ob_commandpanel.lineart.crease_threshold = 0.0
ob_reversexbutton.parent = ob_commandpanel
ob_reversexbutton.matrix_parent_inverse = Matrix(((0.4055, 0.0, 0.0, 0.0), (0.0, 0.4055, 0.0, 0.0), (0.0, 0.0, 0.4055, 0.0), (0.0, 0.0, 0.0, 1.0)))
ob_reversexbutton.location = (-2.44, 1.462, 0.0)
ob_reversexbutton.lineart.crease_threshold = 0.0
ob_reverseybutton.parent = ob_commandpanel
ob_reverseybutton.matrix_parent_inverse = Matrix(((0.4055, 0.0, 0.0, 0.0), (0.0, 0.4055, 0.0, 0.0), (0.0, 0.0, 0.4055, 0.0), (0.0, 0.0, 0.0, 1.0)))
ob_reverseybutton.location = (-2.44, -0.4253, 0.0)
ob_reverseybutton.lineart.crease_threshold = 0.0

# ---- collection membership
col_collection_1.objects.link(ob_0_initer)
col_collection_1.objects.link(ob_char_main)
col_collection_1.objects.link(ob_char_head)
col_collection_1.objects.link(ob_camera)
col_collection_1.objects.link(ob_crouch_sens)
col_collection_1.objects.link(ob_cube_001)
col_collection_1.objects.link(ob_fall_sens)
col_collection_1.objects.link(ob_plane)
col_collection_1.objects.link(ob_point)
col_collection_1.objects.link(ob_commandpanelcamera)
col_collection_1.objects.link(ob_commandpanellamp)
col_collection_1.objects.link(ob_cube)
col_collection_1.objects.link(ob_commandpanel)
col_collection_1.objects.link(ob_reversexbutton)
col_collection_1.objects.link(ob_reverseybutton)

# ---- scene / render settings (as saved in the file)
scene.camera = ob_camera
scene.frame_start = 1; scene.frame_end = 250; scene.frame_set(1)
scene.render.engine = 'BLENDER_EEVEE_NEXT'
scene.render.resolution_percentage = 50
scene.render.dither_intensity = 0.0
scene.cycles.use_denoising = False
scene.cycles.samples = 10
scene.cycles.sampling_pattern = 'TABULATED_SOBOL'
scene.cycles.light_sampling_threshold = 0.0
scene.cycles.use_adaptive_sampling = False
scene.cycles.use_light_tree = False
scene.cycles.blur_glossy = 0.0
scene.cycles.pixel_filter_type = 'GAUSSIAN'
scene.cycles.sample_clamp_indirect = 0.0
scene.view_settings.view_transform = 'Standard'
bpy.context.view_layer.update()
